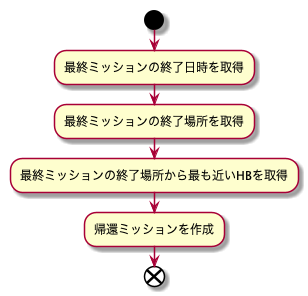

The diagram above was rendered by PlantUML. Its source (embedded in the PNG):
@startuml build_optimal_return_base_mission_flow_chart

start
:最終ミッションの終了日時を取得;
:最終ミッションの終了場所を取得;
:最終ミッションの終了場所から最も近いHBを取得;
:帰還ミッションを作成;
end

@enduml